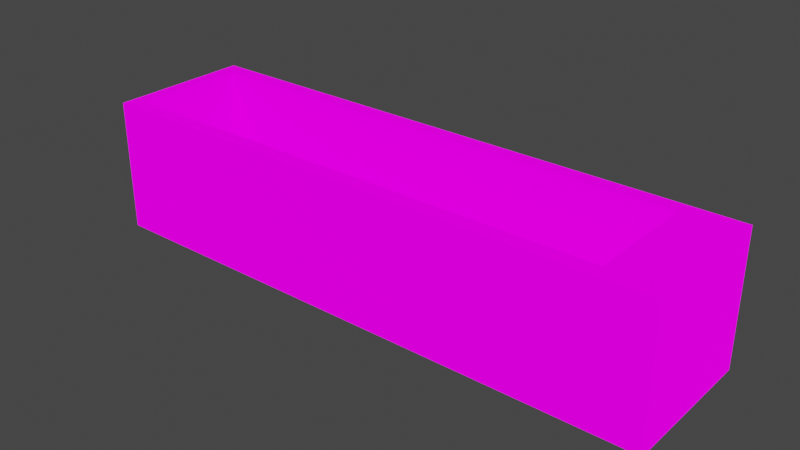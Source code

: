 # Source: destructo_6.blend  (saved by Blender 3.5.10; exported with 4.5.12 LTS)
import bpy
from mathutils import Matrix  # noqa: F401  (used for matrix-valued properties, if any)

bpy.ops.wm.read_factory_settings(use_empty=True)
scene = bpy.context.scene
scene.name = 'Scene'

# ---- images (referenced by path relative to the original .blend; pixels are not part of the script)
import os
ASSET_DIR = os.environ.get("B2B_ASSET_DIR", "")  # directory of the original .blend (textures are referenced by path, not embedded)
HERE = os.path.dirname(os.path.abspath(__file__))  # packed textures are extracted next to this script under _unpacked/

def load_image(name, relpath, width, height, colorspace="sRGB"):
    """Load a texture the original file referenced (path relative to the .blend, or extracted next to this script)."""
    p = next((c for c in (os.path.join(HERE, relpath), os.path.join(ASSET_DIR, relpath)) if relpath and os.path.exists(c)), "")
    if p:
        img = bpy.data.images.load(p, check_existing=True)
        img.name = name
    else:  # same state as the original file: an image datablock whose file is absent (Cycles renders it pink)
        img = bpy.data.images.new(name, width, height)
        img.source = "FILE"
        img.filepath = "//" + (relpath or name)
    img.colorspace_settings.name = colorspace
    return img
img_metalicity_png = load_image('metalicity.png', 'metalicity.png', 1024, 1024, 'sRGB')
img_roughness_png = load_image('roughness.png', 'roughness.png', 1024, 1024, 'sRGB')
img_emission_png_001 = load_image('emission.png.001', 'emission.png', 1024, 1024, 'sRGB')
img_albedo_png_001 = load_image('albedo.png.001', 'albedo.png', 1024, 1024, 'sRGB')

# ---- materials (node trees are filled in below, after node groups)
mat_palette = bpy.data.materials.new('Palette')
mat_palette.alpha_threshold = 0.0
mat_palette.use_backface_culling = True
mat_palette.roughness = 0.5
mat_palette.line_color = (0.0, 0.0, 0.0, 1.0)

# ---- material node trees
mat_palette.use_nodes = True; mat_palette.node_tree.nodes.clear()
_N = mat_palette.node_tree.nodes; _L = mat_palette.node_tree.links
n0 = _N.new('ShaderNodeBsdfPrincipled'); n0.name = 'Principled BSDF'; n0.location = (10, 300)
n0.distribution = 'GGX'
n0.subsurface_method = 'RANDOM_WALK_SKIN'
n0.inputs[3].default_value = 1.45
n0.inputs[13].default_value = 0.15
n0.inputs[28].default_value = 1.0
n1 = _N.new('ShaderNodeSeparateColor'); n1.name = 'Separate Color.001'; n1.location = (-183, 89)
n1.hide = True
n2 = _N.new('ShaderNodeOutputMaterial'); n2.name = 'Material Output'; n2.location = (314, 265)
n2.hide = True
n3 = _N.new('ShaderNodeTexImage'); n3.name = 'Image Texture.002'; n3.location = (-488, 121)
n3.hide = True
n3.image = img_metalicity_png
n4 = _N.new('ShaderNodeSeparateColor'); n4.name = 'Separate Color'; n4.location = (-194, -3)
n4.hide = True
n5 = _N.new('ShaderNodeTexImage'); n5.name = 'Image Texture.003'; n5.location = (-533, -8)
n5.hide = True
n5.image = img_roughness_png
n6 = _N.new('ShaderNodeTexImage'); n6.name = 'Image Texture.001'; n6.location = (-343, -206)
n6.hide = True
n6.image = img_emission_png_001
n7 = _N.new('ShaderNodeTexImage'); n7.name = 'Image Texture'; n7.location = (-287, 243)
n7.hide = True
n7.image = img_albedo_png_001
_L.new(n0.outputs[0], n2.inputs[0])
_L.new(n7.outputs[0], n0.inputs[0])
_L.new(n6.outputs[0], n0.inputs[27])
_L.new(n1.outputs[0], n0.inputs[1])
_L.new(n5.outputs[0], n4.inputs[0])
_L.new(n4.outputs[0], n0.inputs[2])
_L.new(n3.outputs[0], n1.inputs[0])
n2.is_active_output = True

# ---- world
world_world = bpy.data.worlds.new('World'); scene.world = world_world
world_world.use_nodes = True; world_world.node_tree.nodes.clear()
_N = world_world.node_tree.nodes; _L = world_world.node_tree.links
n0 = _N.new('ShaderNodeOutputWorld'); n0.name = 'World Output'; n0.location = (300, 300)
n1 = _N.new('ShaderNodeBackground'); n1.name = 'Background'; n1.location = (10, 300)
n1.inputs[0].default_value = (0.05088, 0.05088, 0.05088, 1.0)
_L.new(n1.outputs[0], n0.inputs[0])
n0.is_active_output = True
world_world.color = (0.05088, 0.05088, 0.05088)
world_world.use_sun_shadow = False
world_world.sun_shadow_jitter_overblur = 0.0

# ---- meshes
me_mesh_dh6_walls = bpy.data.meshes.new('mesh_dh6_walls')
me_mesh_dh6_walls.from_pydata([(31.93, 6.369, 10.46), (38.08, 8.078, 10.46), (38.08, -8.14, 10.46), (31.93, -6.431, 10.46), (-25.27, 6.369, 10.46), (-26.95, -8.14, 10.46), (-26.95, 8.078, 10.46), (-25.27, -6.431, -3.369), (-26.95, 8.078, -4.481), (-26.95, -8.14, -4.481), (-25.27, 6.369, -3.369), (-25.27, -6.431, 10.46), (38.08, -8.14, -4.481), (38.08, 8.078, -4.481), (31.93, -3.479, 0.01614), (31.93, 3.321, 0.01614), (31.93, -3.479, 6.016), (31.93, 3.321, 6.016), (31.93, 6.369, -3.369), (31.93, -6.431, -3.369), (31.53, -0.07949, 6.016)], [], [(6, 1, 13, 8), (7, 19, 18, 10), (1, 2, 12, 13), (2, 5, 9, 12), (11, 7, 10, 4), (9, 8, 13, 12), (5, 6, 8, 9), (11, 5, 2, 3), (1, 0, 3, 2), (6, 4, 0, 1), (5, 11, 4, 6), (10, 18, 0, 4), (3, 0, 17, 16), (14, 19, 3, 16), (15, 17, 0, 18), (7, 11, 3, 19)])
_uv = me_mesh_dh6_walls.uv_layers.new(name='UVMap')
_uv.uv.foreach_set('vector', [0.4502, 0.8626, 0.4502, 0.8626, 0.4502, 0.8626, 0.4502, 0.8626, 0.489, 0.7998, 0.489, 0.7998, 0.489, 0.7998, 0.489, 0.7998, 0.4502, 0.8626, 0.4502, 0.8626, 0.4502, 0.8626, 0.4502, 0.8626, 0.4502, 0.8626, 0.4502, 0.8626, 0.4502, 0.8626, 0.4502, 0.8626, 0.4502, 0.8626, 0.4502, 0.8626, 0.4502, 0.8626, 0.4502, 0.8626, 0.4502, 0.8626, 0.4502, 0.8626, 0.4502, 0.8626, 0.4502, 0.8626, 0.4502, 0.8626, 0.4502, 0.8626, 0.4502, 0.8626, 0.4502, 0.8626, 0.489, 0.7998, 0.489, 0.7998, 0.489, 0.7998, 0.489, 0.7998, 0.489, 0.7998, 0.489, 0.7998, 0.489, 0.7998, 0.489, 0.7998, 0.489, 0.7998, 0.489, 0.7998, 0.489, 0.7998, 0.489, 0.7998, 0.489, 0.7998, 0.489, 0.7998, 0.489, 0.7998, 0.489, 0.7998, 0.4502, 0.8626, 0.4502, 0.8626, 0.4502, 0.8626, 0.4502, 0.8626, 0.4502, 0.8626, 0.4502, 0.8626, 0.4502, 0.8626, 0.4502, 0.8626, 0.4502, 0.8626, 0.4502, 0.8626, 0.4502, 0.8626, 0.4502, 0.8626, 0.4502, 0.8626, 0.4502, 0.8626, 0.4502, 0.8626, 0.4502, 0.8626, 0.4502, 0.8626, 0.4502, 0.8626, 0.4502, 0.8626, 0.4502, 0.8626])
_uv.active_render = True
_uv = me_mesh_dh6_walls.uv_layers.new(name='UVMap.001')
_uv.uv.foreach_set('vector', [0.8071, 0.9312, 0.5669, 0.9995, 0.5669, 0.9995, 0.8071, 0.9312, 0.8042, 0.6431, 0.9038, 0.6587, 0.8521, 0.6567, 0.3413, 0.6411, 0.5669, 0.9995, 0.5698, 0.9995, 0.5698, 0.9995, 0.5669, 0.9995, 0.8804, 0.978, 0.01904, 0.9312, 0.01904, 0.9312, 0.8804, 0.978, 0.01807, 0.9321, 0.8042, 0.6431, 0.3413, 0.6411, 0.3794, 0.9214, 0.01904, 0.9312, 0.8071, 0.9312, 0.5669, 0.9995, 0.8804, 0.978, 0.01904, 0.9312, 0.8071, 0.9312, 0.8071, 0.9312, 0.01904, 0.9312, 0.01807, 0.9321, 0.01904, 0.9312, 0.8804, 0.978, 0.8794, 0.978, 0.5669, 0.9995, 0.5737, 0.9985, 0.8813, 0.9644, 0.5698, 0.9995, 0.8071, 0.9312, 0.3794, 0.9214, 0.5737, 0.9985, 0.5669, 0.9995, 0.01904, 0.9312, 0.01807, 0.9321, 0.3794, 0.9214, 0.8071, 0.9312, 0.3413, 0.6411, 0.4094, 0.5535, 0.5737, 0.9985, 0.3794, 0.9214, 0.8813, 0.9644, 0.5737, 0.9985, 0.9935, 0.5754, 0.4174, 0.5774, 0.3423, 0.5817, 0.0, 0.0, 0.8813, 0.9644, 0.4174, 0.5774, 0.3773, 0.5661, 0.9935, 0.5754, 0.5737, 0.9985, 0.0, 0.0, 0.8042, 0.6431, 0.01807, 0.9321, 0.8813, 0.9644, 0.9038, 0.6587])
me_mesh_dh6_walls.materials.append(mat_palette)
me_mesh_dh6_walls.update()
me_mesh_dh6_walls.normals_split_custom_set([tuple(v) for v in zip(*[iter([0.0, 1.0, 0.0, 0.0, 1.0, 0.0, 0.0, 1.0, 0.0, 0.0, 1.0, 0.0, 0.0, 0.0, 1.0, 0.0, 0.0, 1.0, 0.0, 0.0, 1.0, 0.0, 0.0, 1.0, 1.0, 0.0, 0.0, 1.0, 0.0, 0.0, 1.0, 0.0, 0.0, 1.0, 0.0, 0.0, 0.0, -1.0, 0.0, 0.0, -1.0, 0.0, 0.0, -1.0, 0.0, 0.0, -1.0, 0.0, 1.0, 0.0, 0.0, 1.0, 0.0, 0.0, 1.0, 0.0, 0.0, 1.0, 0.0, 0.0, 0.0, 0.0, -1.0, 0.0, 0.0, -1.0, 0.0, 0.0, -1.0, 0.0, 0.0, -1.0, -1.0, 0.0, 0.0, -1.0, 0.0, 0.0, -1.0, 0.0, 0.0, -1.0, 0.0, 0.0, 0.0, 0.0, 1.0, 0.0, 0.0, 1.0, 0.0, 0.0, 1.0, 0.0, 0.0, 1.0, -1.497e-07, 0.0, 1.0, -1.497e-07, 0.0, 1.0, -1.497e-07, 0.0, 1.0, -1.497e-07, 0.0, 1.0, 0.0, 0.0, 1.0, 0.0, 0.0, 1.0, 0.0, 0.0, 1.0, 0.0, 0.0, 1.0, 4.704e-07, 0.0, 1.0, 4.704e-07, 0.0, 1.0, 4.704e-07, 0.0, 1.0, 4.704e-07, 0.0, 1.0, 0.0, -1.0, 0.0, 0.0, -1.0, 0.0, 0.0, -1.0, 0.0, 0.0, -1.0, 0.0, -1.0, 0.0, 0.0, -1.0, 0.0, 0.0, -1.0, 0.0, 0.0, -1.0, 0.0, 0.0, -1.0, 5.215e-07, 0.0, -1.0, 5.215e-07, 0.0, -1.0, 5.215e-07, 0.0, -1.0, 5.215e-07, 0.0, -1.0, -1.01e-06, 0.0, -1.0, -1.01e-06, 0.0, -1.0, -1.01e-06, 0.0, -1.0, -1.01e-06, 0.0, 0.0, 1.0, 0.0, 0.0, 1.0, 0.0, 0.0, 1.0, 0.0, 0.0, 1.0, 0.0])] * 3)])
me_mesh_dh6_pad = bpy.data.meshes.new('mesh_dh6_pad')
me_mesh_dh6_pad.from_pydata([(0.8, -0.8, -1.331), (-0.5215, -0.5215, 1.331), (-0.8, -0.8, -1.331), (-0.8, 0.8, -1.331), (-0.5215, 0.5215, 1.331), (0.8, 0.8, -1.331), (0.5215, 0.5215, 1.331), (0.5215, -0.5215, 1.331), (-0.8, -0.8, 0.9313), (0.8, 0.8, 0.9313), (0.8, -0.8, 0.9313), (-0.8, 0.8, 0.9313), (-0.8, -0.8, 1.331), (0.8, -0.8, 1.331), (-0.8, 0.8, 1.331), (0.8, 0.8, 1.331)], [], [(1, 7, 6, 4), (9, 10, 0, 5), (8, 10, 13, 12), (3, 5, 0, 2), (8, 11, 3, 2), (11, 9, 5, 3), (14, 15, 9, 11), (12, 14, 11, 8), (2, 0, 10, 8), (15, 13, 10, 9), (7, 1, 12, 13), (1, 4, 14, 12), (4, 6, 15, 14), (6, 7, 13, 15)])
_uv = me_mesh_dh6_pad.uv_layers.new(name='UVMap')
_uv.uv.foreach_set('vector', [0.4265, 0.8008, 0.4265, 0.8008, 0.4265, 0.8008, 0.4265, 0.8008, 0.4502, 0.8626, 0.4502, 0.8626, 0.4502, 0.8626, 0.4502, 0.8626, 0.156, 0.8458, 0.156, 0.8458, 0.156, 0.8458, 0.156, 0.8458, 0.4502, 0.8626, 0.4502, 0.8626, 0.4502, 0.8626, 0.4502, 0.8626, 0.4502, 0.8626, 0.4502, 0.8626, 0.4502, 0.8626, 0.4502, 0.8626, 0.4502, 0.8626, 0.4502, 0.8626, 0.4502, 0.8626, 0.4502, 0.8626, 0.156, 0.8458, 0.156, 0.8458, 0.156, 0.8458, 0.156, 0.8458, 0.156, 0.8458, 0.156, 0.8458, 0.156, 0.8458, 0.156, 0.8458, 0.4502, 0.8626, 0.4502, 0.8626, 0.4502, 0.8626, 0.4502, 0.8626, 0.156, 0.8458, 0.156, 0.8458, 0.156, 0.8458, 0.156, 0.8458, 0.156, 0.8457, 0.156, 0.8457, 0.156, 0.8457, 0.156, 0.8457, 0.156, 0.8457, 0.156, 0.8457, 0.156, 0.8457, 0.156, 0.8457, 0.156, 0.8457, 0.156, 0.8457, 0.156, 0.8457, 0.156, 0.8457, 0.156, 0.8457, 0.156, 0.8457, 0.156, 0.8457, 0.156, 0.8457])
_uv.active_render = True
_uv = me_mesh_dh6_pad.uv_layers.new(name='UVMap.001')
_uv.uv.foreach_set('vector', [0.4923, 0.6573, 0.4923, 0.6586, 0.4911, 0.6586, 0.4911, 0.6573, 0.3649, 0.6594, 0.3677, 0.6594, 0.3677, 0.6577, 0.3657, 0.6577, 0.8523, 0.6594, 0.8542, 0.6594, 0.8542, 0.6597, 0.8523, 0.6597, 0.356, 0.657, 0.356, 0.6589, 0.3579, 0.6589, 0.3579, 0.657, 0.3608, 0.6594, 0.3589, 0.6594, 0.3589, 0.6577, 0.3608, 0.6577, 0.3621, 0.6594, 0.3649, 0.6594, 0.364, 0.6577, 0.3621, 0.6577, 0.3621, 0.6597, 0.364, 0.6597, 0.3649, 0.6594, 0.3621, 0.6594, 0.3608, 0.6597, 0.3589, 0.6597, 0.3589, 0.6594, 0.3608, 0.6594, 0.8523, 0.6577, 0.8542, 0.6577, 0.8542, 0.6594, 0.8523, 0.6594, 0.3657, 0.6597, 0.3677, 0.6597, 0.3677, 0.6594, 0.3649, 0.6594, 0.4923, 0.6586, 0.4923, 0.6573, 0.4927, 0.657, 0.4927, 0.6589, 0.4923, 0.6573, 0.4911, 0.6573, 0.4907, 0.657, 0.4927, 0.657, 0.4911, 0.6573, 0.4911, 0.6586, 0.4907, 0.6589, 0.4907, 0.657, 0.4911, 0.6586, 0.4923, 0.6586, 0.4927, 0.6589, 0.4907, 0.6589])
me_mesh_dh6_pad.materials.append(mat_palette)
me_mesh_dh6_pad.update()
me_mesh_dh6_pad.normals_split_custom_set([tuple(v) for v in zip(*[iter([0.0, 0.0, 1.0, 0.0, 0.0, 1.0, 0.0, 0.0, 1.0, 0.0, 0.0, 1.0, 1.0, 0.0, 0.0, 1.0, 0.0, 0.0, 1.0, 0.0, 0.0, 1.0, 0.0, 0.0, 0.0, -1.0, 0.0, 0.0, -1.0, 0.0, 0.0, -1.0, 0.0, 0.0, -1.0, 0.0, 0.0, 0.0, -1.0, 0.0, 0.0, -1.0, 0.0, 0.0, -1.0, 0.0, 0.0, -1.0, -1.0, 0.0, 0.0, -1.0, 0.0, 0.0, -1.0, 0.0, 0.0, -1.0, 0.0, 0.0, 0.0, 1.0, 0.0, 0.0, 1.0, 0.0, 0.0, 1.0, 0.0, 0.0, 1.0, 0.0, 0.0, 1.0, 0.0, 0.0, 1.0, 0.0, 0.0, 1.0, 0.0, 0.0, 1.0, 0.0, -1.0, 0.0, 0.0, -1.0, 0.0, 0.0, -1.0, 0.0, 0.0, -1.0, 0.0, 0.0, 0.0, -1.0, 0.0, 0.0, -1.0, 0.0, 0.0, -1.0, 0.0, 0.0, -1.0, 0.0, 1.0, 0.0, 0.0, 1.0, 0.0, 0.0, 1.0, 0.0, 0.0, 1.0, 0.0, 0.0, 0.0, 0.0, 1.0, 0.0, 0.0, 1.0, 0.0, 0.0, 1.0, 0.0, 0.0, 1.0, -6.478e-07, 0.0, 1.0, -6.478e-07, 0.0, 1.0, -6.478e-07, 0.0, 1.0, -6.478e-07, 0.0, 1.0, 0.0, 0.0, 1.0, 0.0, 0.0, 1.0, 0.0, 0.0, 1.0, 0.0, 0.0, 1.0, 6.478e-07, 0.0, 1.0, 6.478e-07, 0.0, 1.0, 6.478e-07, 0.0, 1.0, 6.478e-07, 0.0, 1.0])] * 3)])
me_mesh_dh6_slots = bpy.data.meshes.new('mesh_dh6_slots')
me_mesh_dh6_slots.from_pydata([(-14.27, -5.631, -3.369), (-15.87, -5.631, -2.646), (-15.87, -5.631, -3.369), (-15.87, 5.57, -3.369), (-15.87, 5.57, -2.646), (-14.27, 5.57, -3.369), (-14.27, 5.57, -2.646), (-14.27, -5.631, -2.646), (-6.872, -5.631, -3.369), (-8.472, -5.631, -2.646), (-8.472, -5.631, -3.369), (-8.472, 5.57, -3.369), (-8.472, 5.57, -2.646), (-6.872, 5.57, -3.369), (-6.872, 5.57, -2.646), (-6.872, -5.631, -2.646), (0.9281, -5.631, -3.369), (-0.672, -5.631, -2.646), (-0.672, -5.631, -3.369), (-0.672, 5.57, -3.369), (-0.672, 5.57, -2.646), (0.9281, 5.57, -3.369), (0.9281, 5.57, -2.646), (0.9281, -5.631, -2.646), (9.128, -5.631, -3.369), (7.528, -5.631, -2.646), (7.528, -5.631, -3.369), (7.528, 5.57, -3.369), (7.528, 5.57, -2.646), (9.128, 5.57, -3.369), (9.128, 5.57, -2.646), (9.128, -5.631, -2.646), (17.73, -5.631, -3.369), (16.13, -5.631, -2.646), (16.13, -5.631, -3.369), (16.13, 5.57, -3.369), (16.13, 5.57, -2.646), (17.73, 5.57, -3.369), (17.73, 5.57, -2.646), (17.73, -5.631, -2.646), (26.73, -5.631, -3.369), (25.13, -5.631, -2.646), (25.13, -5.631, -3.369), (25.13, 5.57, -3.369), (25.13, 5.57, -2.646), (26.73, 5.57, -3.369), (26.73, 5.57, -2.646), (26.73, -5.631, -2.646)], [], [(1, 7, 6, 4), (6, 7, 0, 5), (2, 0, 7, 1), (3, 5, 0, 2), (1, 4, 3, 2), (4, 6, 5, 3), (9, 15, 14, 12), (14, 15, 8, 13), (10, 8, 15, 9), (11, 13, 8, 10), (9, 12, 11, 10), (12, 14, 13, 11), (17, 23, 22, 20), (22, 23, 16, 21), (18, 16, 23, 17), (19, 21, 16, 18), (17, 20, 19, 18), (20, 22, 21, 19), (25, 31, 30, 28), (30, 31, 24, 29), (26, 24, 31, 25), (27, 29, 24, 26), (25, 28, 27, 26), (28, 30, 29, 27), (33, 39, 38, 36), (38, 39, 32, 37), (34, 32, 39, 33), (35, 37, 32, 34), (33, 36, 35, 34), (36, 38, 37, 35), (41, 47, 46, 44), (46, 47, 40, 45), (42, 40, 47, 41), (43, 45, 40, 42), (41, 44, 43, 42), (44, 46, 45, 43)])
_uv = me_mesh_dh6_slots.uv_layers.new(name='UVMap')
_uv.uv.foreach_set('vector', [0.4265, 0.8008, 0.4265, 0.8008, 0.4265, 0.8008, 0.4265, 0.8008, 0.4502, 0.8626, 0.4502, 0.8626, 0.4502, 0.8626, 0.4502, 0.8626, 0.4502, 0.8626, 0.4502, 0.8626, 0.4502, 0.8626, 0.4502, 0.8626, 0.4502, 0.8626, 0.4502, 0.8626, 0.4502, 0.8626, 0.4502, 0.8626, 0.4502, 0.8626, 0.4502, 0.8626, 0.4502, 0.8626, 0.4502, 0.8626, 0.4502, 0.8626, 0.4502, 0.8626, 0.4502, 0.8626, 0.4502, 0.8626, 0.4265, 0.8008, 0.4265, 0.8008, 0.4265, 0.8008, 0.4265, 0.8008, 0.4502, 0.8626, 0.4502, 0.8626, 0.4502, 0.8626, 0.4502, 0.8626, 0.4502, 0.8626, 0.4502, 0.8626, 0.4502, 0.8626, 0.4502, 0.8626, 0.4502, 0.8626, 0.4502, 0.8626, 0.4502, 0.8626, 0.4502, 0.8626, 0.4502, 0.8626, 0.4502, 0.8626, 0.4502, 0.8626, 0.4502, 0.8626, 0.4502, 0.8626, 0.4502, 0.8626, 0.4502, 0.8626, 0.4502, 0.8626, 0.4265, 0.8008, 0.4265, 0.8008, 0.4265, 0.8008, 0.4265, 0.8008, 0.4502, 0.8626, 0.4502, 0.8626, 0.4502, 0.8626, 0.4502, 0.8626, 0.4502, 0.8626, 0.4502, 0.8626, 0.4502, 0.8626, 0.4502, 0.8626, 0.4502, 0.8626, 0.4502, 0.8626, 0.4502, 0.8626, 0.4502, 0.8626, 0.4502, 0.8626, 0.4502, 0.8626, 0.4502, 0.8626, 0.4502, 0.8626, 0.4502, 0.8626, 0.4502, 0.8626, 0.4502, 0.8626, 0.4502, 0.8626, 0.4265, 0.8008, 0.4265, 0.8008, 0.4265, 0.8008, 0.4265, 0.8008, 0.4502, 0.8626, 0.4502, 0.8626, 0.4502, 0.8626, 0.4502, 0.8626, 0.4502, 0.8626, 0.4502, 0.8626, 0.4502, 0.8626, 0.4502, 0.8626, 0.4502, 0.8626, 0.4502, 0.8626, 0.4502, 0.8626, 0.4502, 0.8626, 0.4502, 0.8626, 0.4502, 0.8626, 0.4502, 0.8626, 0.4502, 0.8626, 0.4502, 0.8626, 0.4502, 0.8626, 0.4502, 0.8626, 0.4502, 0.8626, 0.4265, 0.8008, 0.4265, 0.8008, 0.4265, 0.8008, 0.4265, 0.8008, 0.4502, 0.8626, 0.4502, 0.8626, 0.4502, 0.8626, 0.4502, 0.8626, 0.4502, 0.8626, 0.4502, 0.8626, 0.4502, 0.8626, 0.4502, 0.8626, 0.4502, 0.8626, 0.4502, 0.8626, 0.4502, 0.8626, 0.4502, 0.8626, 0.4502, 0.8626, 0.4502, 0.8626, 0.4502, 0.8626, 0.4502, 0.8626, 0.4502, 0.8626, 0.4502, 0.8626, 0.4502, 0.8626, 0.4502, 0.8626, 0.4265, 0.8008, 0.4265, 0.8008, 0.4265, 0.8008, 0.4265, 0.8008, 0.4502, 0.8626, 0.4502, 0.8626, 0.4502, 0.8626, 0.4502, 0.8626, 0.4502, 0.8626, 0.4502, 0.8626, 0.4502, 0.8626, 0.4502, 0.8626, 0.4502, 0.8626, 0.4502, 0.8626, 0.4502, 0.8626, 0.4502, 0.8626, 0.4502, 0.8626, 0.4502, 0.8626, 0.4502, 0.8626, 0.4502, 0.8626, 0.4502, 0.8626, 0.4502, 0.8626, 0.4502, 0.8626, 0.4502, 0.8626])
_uv.active_render = True
_uv = me_mesh_dh6_slots.uv_layers.new(name='UVMap.001')
_uv.uv.foreach_set('vector', [0.4927, 0.657, 0.4927, 0.6589, 0.4907, 0.6589, 0.4907, 0.657, 0.3657, 0.6597, 0.3677, 0.6597, 0.3677, 0.6577, 0.3657, 0.6577, 0.8523, 0.6577, 0.8542, 0.6577, 0.8542, 0.6597, 0.8523, 0.6597, 0.356, 0.657, 0.356, 0.6589, 0.3579, 0.6589, 0.3579, 0.657, 0.3608, 0.6597, 0.3589, 0.6597, 0.3589, 0.6577, 0.3608, 0.6577, 0.3621, 0.6597, 0.364, 0.6597, 0.364, 0.6577, 0.3621, 0.6577, 0.4927, 0.657, 0.4927, 0.6589, 0.4907, 0.6589, 0.4907, 0.657, 0.3657, 0.6597, 0.3677, 0.6597, 0.3677, 0.6577, 0.3657, 0.6577, 0.8523, 0.6577, 0.8542, 0.6577, 0.8542, 0.6597, 0.8523, 0.6597, 0.356, 0.657, 0.356, 0.6589, 0.3579, 0.6589, 0.3579, 0.657, 0.3608, 0.6597, 0.3589, 0.6597, 0.3589, 0.6577, 0.3608, 0.6577, 0.3621, 0.6597, 0.364, 0.6597, 0.364, 0.6577, 0.3621, 0.6577, 0.4927, 0.657, 0.4927, 0.6589, 0.4907, 0.6589, 0.4907, 0.657, 0.3657, 0.6597, 0.3677, 0.6597, 0.3677, 0.6577, 0.3657, 0.6577, 0.8523, 0.6577, 0.8542, 0.6577, 0.8542, 0.6597, 0.8523, 0.6597, 0.356, 0.657, 0.356, 0.6589, 0.3579, 0.6589, 0.3579, 0.657, 0.3608, 0.6597, 0.3589, 0.6597, 0.3589, 0.6577, 0.3608, 0.6577, 0.3621, 0.6597, 0.364, 0.6597, 0.364, 0.6577, 0.3621, 0.6577, 0.4927, 0.657, 0.4927, 0.6589, 0.4907, 0.6589, 0.4907, 0.657, 0.3657, 0.6597, 0.3677, 0.6597, 0.3677, 0.6577, 0.3657, 0.6577, 0.8523, 0.6577, 0.8542, 0.6577, 0.8542, 0.6597, 0.8523, 0.6597, 0.356, 0.657, 0.356, 0.6589, 0.3579, 0.6589, 0.3579, 0.657, 0.3608, 0.6597, 0.3589, 0.6597, 0.3589, 0.6577, 0.3608, 0.6577, 0.3621, 0.6597, 0.364, 0.6597, 0.364, 0.6577, 0.3621, 0.6577, 0.4927, 0.657, 0.4927, 0.6589, 0.4907, 0.6589, 0.4907, 0.657, 0.3657, 0.6597, 0.3677, 0.6597, 0.3677, 0.6577, 0.3657, 0.6577, 0.8523, 0.6577, 0.8542, 0.6577, 0.8542, 0.6597, 0.8523, 0.6597, 0.356, 0.657, 0.356, 0.6589, 0.3579, 0.6589, 0.3579, 0.657, 0.3608, 0.6597, 0.3589, 0.6597, 0.3589, 0.6577, 0.3608, 0.6577, 0.3621, 0.6597, 0.364, 0.6597, 0.364, 0.6577, 0.3621, 0.6577, 0.4927, 0.657, 0.4927, 0.6589, 0.4907, 0.6589, 0.4907, 0.657, 0.3657, 0.6597, 0.3677, 0.6597, 0.3677, 0.6577, 0.3657, 0.6577, 0.8523, 0.6577, 0.8542, 0.6577, 0.8542, 0.6597, 0.8523, 0.6597, 0.356, 0.657, 0.356, 0.6589, 0.3579, 0.6589, 0.3579, 0.657, 0.3608, 0.6597, 0.3589, 0.6597, 0.3589, 0.6577, 0.3608, 0.6577, 0.3621, 0.6597, 0.364, 0.6597, 0.364, 0.6577, 0.3621, 0.6577])
me_mesh_dh6_slots.materials.append(mat_palette)
me_mesh_dh6_slots.update()
me_mesh_dh6_slots.normals_split_custom_set([tuple(v) for v in zip(*[iter([0.0, 0.0, 1.0, 0.0, 0.0, 1.0, 0.0, 0.0, 1.0, 0.0, 0.0, 1.0, 1.0, 0.0, 0.0, 1.0, 0.0, 0.0, 1.0, 0.0, 0.0, 1.0, 0.0, 0.0, 0.0, -1.0, 0.0, 0.0, -1.0, 0.0, 0.0, -1.0, 0.0, 0.0, -1.0, 0.0, 0.0, 0.0, -1.0, 0.0, 0.0, -1.0, 0.0, 0.0, -1.0, 0.0, 0.0, -1.0, -1.0, 0.0, 0.0, -1.0, 0.0, 0.0, -1.0, 0.0, 0.0, -1.0, 0.0, 0.0, 0.0, 1.0, 0.0, 0.0, 1.0, 0.0, 0.0, 1.0, 0.0, 0.0, 1.0, 0.0, 0.0, 0.0, 1.0, 0.0, 0.0, 1.0, 0.0, 0.0, 1.0, 0.0, 0.0, 1.0, 1.0, 0.0, 0.0, 1.0, 0.0, 0.0, 1.0, 0.0, 0.0, 1.0, 0.0, 0.0, 0.0, -1.0, 0.0, 0.0, -1.0, 0.0, 0.0, -1.0, 0.0, 0.0, -1.0, 0.0, 0.0, 0.0, -1.0, 0.0, 0.0, -1.0, 0.0, 0.0, -1.0, 0.0, 0.0, -1.0, -1.0, 0.0, 0.0, -1.0, 0.0, 0.0, -1.0, 0.0, 0.0, -1.0, 0.0, 0.0, 0.0, 1.0, 0.0, 0.0, 1.0, 0.0, 0.0, 1.0, 0.0, 0.0, 1.0, 0.0, 0.0, 0.0, 1.0, 0.0, 0.0, 1.0, 0.0, 0.0, 1.0, 0.0, 0.0, 1.0, 1.0, 0.0, 0.0, 1.0, 0.0, 0.0, 1.0, 0.0, 0.0, 1.0, 0.0, 0.0, 0.0, -1.0, 0.0, 0.0, -1.0, 0.0, 0.0, -1.0, 0.0, 0.0, -1.0, 0.0, 0.0, 0.0, -1.0, 0.0, 0.0, -1.0, 0.0, 0.0, -1.0, 0.0, 0.0, -1.0, -1.0, 0.0, 0.0, -1.0, 0.0, 0.0, -1.0, 0.0, 0.0, -1.0, 0.0, 0.0, 0.0, 1.0, 0.0, 0.0, 1.0, 0.0, 0.0, 1.0, 0.0, 0.0, 1.0, 0.0, 0.0, 0.0, 1.0, 0.0, 0.0, 1.0, 0.0, 0.0, 1.0, 0.0, 0.0, 1.0, 1.0, 0.0, 0.0, 1.0, 0.0, 0.0, 1.0, 0.0, 0.0, 1.0, 0.0, 0.0, 0.0, -1.0, 0.0, 0.0, -1.0, 0.0, 0.0, -1.0, 0.0, 0.0, -1.0, 0.0, 0.0, 0.0, -1.0, 0.0, 0.0, -1.0, 0.0, 0.0, -1.0, 0.0, 0.0, -1.0, -1.0, 0.0, 0.0, -1.0, 0.0, 0.0, -1.0, 0.0, 0.0, -1.0, 0.0, 0.0, 0.0, 1.0, 0.0, 0.0, 1.0, 0.0, 0.0, 1.0, 0.0, 0.0, 1.0, 0.0, 0.0, 0.0, 1.0, 0.0, 0.0, 1.0, 0.0, 0.0, 1.0, 0.0, 0.0, 1.0, 1.0, 0.0, 0.0, 1.0, 0.0, 0.0, 1.0, 0.0, 0.0, 1.0, 0.0, 0.0, 0.0, -1.0, 0.0, 0.0, -1.0, 0.0, 0.0, -1.0, 0.0, 0.0, -1.0, 0.0, 0.0, 0.0, -1.0, 0.0, 0.0, -1.0, 0.0, 0.0, -1.0, 0.0, 0.0, -1.0, -1.0, 0.0, 0.0, -1.0, 0.0, 0.0, -1.0, 0.0, 0.0, -1.0, 0.0, 0.0, 0.0, 1.0, 0.0, 0.0, 1.0, 0.0, 0.0, 1.0, 0.0, 0.0, 1.0, 0.0, 0.0, 0.0, 1.0, 0.0, 0.0, 1.0, 0.0, 0.0, 1.0, 0.0, 0.0, 1.0, 1.0, 0.0, 0.0, 1.0, 0.0, 0.0, 1.0, 0.0, 0.0, 1.0, 0.0, 0.0, 0.0, -1.0, 0.0, 0.0, -1.0, 0.0, 0.0, -1.0, 0.0, 0.0, -1.0, 0.0, 0.0, 0.0, -1.0, 0.0, 0.0, -1.0, 0.0, 0.0, -1.0, 0.0, 0.0, -1.0, -1.0, 0.0, 0.0, -1.0, 0.0, 0.0, -1.0, 0.0, 0.0, -1.0, 0.0, 0.0, 0.0, 1.0, 0.0, 0.0, 1.0, 0.0, 0.0, 1.0, 0.0, 0.0, 1.0, 0.0])] * 3)])
me_mesh_dh6_section_2 = bpy.data.meshes.new('mesh_dh6_section_2')
me_mesh_dh6_section_2.from_pydata([(29.93, -6.498, 0.01614), (29.93, 6.399, 0.01614), (29.93, 6.399, -3.369), (29.93, -6.498, -3.369), (32.55, 6.399, 0.01614), (32.55, -6.498, 0.01614), (30.2, -6.498, 0.01614), (30.2, 6.399, 0.01614), (29.93, -6.498, -0.3835), (29.93, 6.399, -0.3835)], [], [(0, 6, 7, 1), (0, 1, 9, 8), (4, 7, 6, 5), (8, 9, 2, 3)])
_uv = me_mesh_dh6_section_2.uv_layers.new(name='UVMap')
_uv.uv.foreach_set('vector', [0.156, 0.8458, 0.156, 0.8458, 0.156, 0.8458, 0.156, 0.8458, 0.156, 0.8458, 0.156, 0.8458, 0.156, 0.8458, 0.156, 0.8458, 0.4265, 0.8008, 0.4265, 0.8008, 0.4265, 0.8008, 0.4265, 0.8008, 0.4502, 0.8626, 0.4502, 0.8626, 0.4502, 0.8626, 0.4502, 0.8626])
_uv.active_render = True
_uv = me_mesh_dh6_section_2.uv_layers.new(name='UVMap.001')
_uv.uv.foreach_set('vector', [0.4878, 0.6567, 0.3885, 0.523, 0.4094, 0.5535, 0.4858, 0.6567, 0.4878, 0.6567, 0.4858, 0.6567, 0.4858, 0.6564, 0.4878, 0.6563, 0.0, 0.0, 0.4094, 0.5535, 0.3885, 0.523, 0.0, 0.0, 0.4878, 0.6563, 0.4858, 0.6564, 0.4858, 0.6548, 0.4878, 0.6548])
me_mesh_dh6_section_2.materials.append(mat_palette)
me_mesh_dh6_section_2.update()
me_mesh_dh6_section_2.normals_split_custom_set([tuple(v) for v in zip(*[iter([0.0, 0.0, 1.0, 0.0, 0.0, 1.0, 0.0, 0.0, 1.0, 0.0, 0.0, 1.0, -1.0, 0.0, 0.0, -1.0, 0.0, 0.0, -1.0, 0.0, 0.0, -1.0, 0.0, 0.0, 0.0, 0.0, 1.0, 0.0, 0.0, 1.0, 0.0, 0.0, 1.0, 0.0, 0.0, 1.0, -1.0, 0.0, 0.0, -1.0, 0.0, 0.0, -1.0, 0.0, 0.0, -1.0, 0.0, 0.0])] * 3)])
me_mesh_dh6_section_1 = bpy.data.meshes.new('mesh_dh6_section_1')
me_mesh_dh6_section_1.from_pydata([(-25.27, 1.569, -3.369), (-25.27, -1.631, -3.369), (-22.07, -1.631, -3.369), (-22.07, 1.569, -3.369), (-24.99, -1.351, 0.01614), (-24.99, 1.29, 0.01614), (-22.35, 1.29, 0.01614), (-22.35, -1.351, 0.01614), (-25.27, 1.569, -0.3835), (-25.27, -1.631, -0.3835), (-22.07, -1.631, -0.3835), (-22.07, 1.569, -0.3835), (-25.27, -1.631, 0.01614), (-25.27, 1.569, 0.01614), (-22.07, -1.631, 0.01614), (-22.07, 1.569, 0.01614)], [], [(9, 8, 0, 1), (8, 11, 3, 0), (0, 3, 2, 1), (11, 10, 2, 3), (4, 7, 6, 5), (10, 9, 1, 2), (14, 12, 9, 10), (15, 14, 10, 11), (13, 15, 11, 8), (12, 13, 8, 9), (4, 5, 13, 12), (7, 4, 12, 14), (5, 6, 15, 13), (6, 7, 14, 15)])
_uv = me_mesh_dh6_section_1.uv_layers.new(name='UVMap')
_uv.uv.foreach_set('vector', [0.4502, 0.8626, 0.4502, 0.8626, 0.4502, 0.8626, 0.4502, 0.8626, 0.4502, 0.8626, 0.4502, 0.8626, 0.4502, 0.8626, 0.4502, 0.8626, 0.4502, 0.8626, 0.4502, 0.8626, 0.4502, 0.8626, 0.4502, 0.8626, 0.4502, 0.8626, 0.4502, 0.8626, 0.4502, 0.8626, 0.4502, 0.8626, 0.4265, 0.8008, 0.4265, 0.8008, 0.4265, 0.8008, 0.4265, 0.8008, 0.4502, 0.8626, 0.4502, 0.8626, 0.4502, 0.8626, 0.4502, 0.8626, 0.156, 0.8458, 0.156, 0.8458, 0.156, 0.8458, 0.156, 0.8458, 0.156, 0.8458, 0.156, 0.8458, 0.156, 0.8458, 0.156, 0.8458, 0.156, 0.8458, 0.156, 0.8458, 0.156, 0.8458, 0.156, 0.8458, 0.156, 0.8458, 0.156, 0.8458, 0.156, 0.8458, 0.156, 0.8458, 0.156, 0.8457, 0.156, 0.8457, 0.156, 0.8457, 0.156, 0.8457, 0.156, 0.8457, 0.156, 0.8457, 0.156, 0.8457, 0.156, 0.8457, 0.156, 0.8457, 0.156, 0.8457, 0.156, 0.8457, 0.156, 0.8457, 0.156, 0.8457, 0.156, 0.8457, 0.156, 0.8457, 0.156, 0.8457])
_uv.active_render = True
_uv = me_mesh_dh6_section_1.uv_layers.new(name='UVMap.001')
_uv.uv.foreach_set('vector', [0.2749, 0.6555, 0.271, 0.6555, 0.271, 0.6538, 0.2749, 0.6538, 0.2759, 0.6555, 0.2798, 0.6555, 0.2798, 0.6538, 0.2759, 0.6538, 0.3267, 0.6519, 0.3267, 0.6558, 0.3306, 0.6558, 0.3306, 0.6519, 0.481, 0.6565, 0.4849, 0.6565, 0.4849, 0.6548, 0.481, 0.6548, 0.4923, 0.6522, 0.4923, 0.6554, 0.4891, 0.6554, 0.4891, 0.6522, 0.106, 0.6555, 0.1021, 0.6555, 0.1021, 0.6538, 0.106, 0.6538, 0.106, 0.6558, 0.1021, 0.6558, 0.1021, 0.6555, 0.106, 0.6555, 0.481, 0.6567, 0.4849, 0.6567, 0.4849, 0.6565, 0.481, 0.6565, 0.2759, 0.6558, 0.2798, 0.6558, 0.2798, 0.6555, 0.2759, 0.6555, 0.2749, 0.6558, 0.271, 0.6558, 0.271, 0.6555, 0.2749, 0.6555, 0.4923, 0.6522, 0.4891, 0.6522, 0.4888, 0.6519, 0.4927, 0.6519, 0.4923, 0.6554, 0.4923, 0.6522, 0.4927, 0.6519, 0.4927, 0.6558, 0.4891, 0.6522, 0.4891, 0.6554, 0.4888, 0.6558, 0.4888, 0.6519, 0.4891, 0.6554, 0.4923, 0.6554, 0.4927, 0.6558, 0.4888, 0.6558])
me_mesh_dh6_section_1.materials.append(mat_palette)
me_mesh_dh6_section_1.update()
me_mesh_dh6_section_1.normals_split_custom_set([tuple(v) for v in zip(*[iter([-1.0, 0.0, 0.0, -1.0, 0.0, 0.0, -1.0, 0.0, 0.0, -1.0, 0.0, 0.0, 0.0, 1.0, 0.0, 0.0, 1.0, 0.0, 0.0, 1.0, 0.0, 0.0, 1.0, 0.0, 0.0, 0.0, -1.0, 0.0, 0.0, -1.0, 0.0, 0.0, -1.0, 0.0, 0.0, -1.0, 1.0, 0.0, 0.0, 1.0, 0.0, 0.0, 1.0, 0.0, 0.0, 1.0, 0.0, 0.0, 0.0, 0.0, 1.0, 0.0, 0.0, 1.0, 0.0, 0.0, 1.0, 0.0, 0.0, 1.0, 0.0, -1.0, 0.0, 0.0, -1.0, 0.0, 0.0, -1.0, 0.0, 0.0, -1.0, 0.0, 0.0, -1.0, 0.0, 0.0, -1.0, 0.0, 0.0, -1.0, 0.0, 0.0, -1.0, 0.0, 1.0, 0.0, 0.0, 1.0, 0.0, 0.0, 1.0, 0.0, 0.0, 1.0, 0.0, 0.0, 0.0, 1.0, 0.0, 0.0, 1.0, 0.0, 0.0, 1.0, 0.0, 0.0, 1.0, 0.0, -1.0, 0.0, 0.0, -1.0, 0.0, 0.0, -1.0, 0.0, 0.0, -1.0, 0.0, 0.0, 0.0, 0.0, 1.0, 0.0, 0.0, 1.0, 0.0, 0.0, 1.0, 0.0, 0.0, 1.0, 0.0, 0.0, 1.0, 0.0, 0.0, 1.0, 0.0, 0.0, 1.0, 0.0, 0.0, 1.0, 0.0, 0.0, 1.0, 0.0, 0.0, 1.0, 0.0, 0.0, 1.0, 0.0, 0.0, 1.0, 0.0, 0.0, 1.0, 0.0, 0.0, 1.0, 0.0, 0.0, 1.0, 0.0, 0.0, 1.0])] * 3)])

# ---- objects
ob_mdl_dh6_walls = bpy.data.objects.new('mdl_dh6_walls', me_mesh_dh6_walls)
ob_mdl_dh6_pad = bpy.data.objects.new('mdl_dh6_pad', me_mesh_dh6_pad)
ob_mdl_dh6_slots = bpy.data.objects.new('mdl_dh6_slots', me_mesh_dh6_slots)
ob_mdl_dh6_section_2 = bpy.data.objects.new('mdl_dh6_section_2', me_mesh_dh6_section_2)
ob_mdl_dh6_section_1 = bpy.data.objects.new('mdl_dh6_section_1', me_mesh_dh6_section_1)

# ---- transforms, parenting, visibility, modifiers, constraints
ob_mdl_dh6_walls.location = (-70.82, -16.83, 0.0)
ob_mdl_dh6_walls.rotation_mode = 'QUATERNION'
ob_mdl_dh6_walls.rotation_quaternion = (1.0, 0.0, 0.0, 0.0)
ob_mdl_dh6_pad.location = (-85.89, -16.86, -1.315)
ob_mdl_dh6_pad.rotation_mode = 'QUATERNION'
ob_mdl_dh6_pad.rotation_quaternion = (1.0, 0.0, 0.0, 0.0)
ob_mdl_dh6_slots.location = (-70.82, -16.83, 0.0)
ob_mdl_dh6_slots.rotation_mode = 'QUATERNION'
ob_mdl_dh6_slots.rotation_quaternion = (1.0, 0.0, 0.0, 0.0)
ob_mdl_dh6_section_2.location = (-70.82, -16.83, 0.0)
ob_mdl_dh6_section_2.rotation_mode = 'QUATERNION'
ob_mdl_dh6_section_2.rotation_quaternion = (1.0, 0.0, 0.0, 0.0)
ob_mdl_dh6_section_1.location = (-70.82, -16.83, 0.0)
ob_mdl_dh6_section_1.rotation_mode = 'QUATERNION'
ob_mdl_dh6_section_1.rotation_quaternion = (1.0, 0.0, 0.0, 0.0)

# ---- collection membership
scene.collection.objects.link(ob_mdl_dh6_walls)
scene.collection.objects.link(ob_mdl_dh6_pad)
scene.collection.objects.link(ob_mdl_dh6_slots)
scene.collection.objects.link(ob_mdl_dh6_section_2)
scene.collection.objects.link(ob_mdl_dh6_section_1)

# ---- scene / render settings (as saved in the file)
scene.frame_start = 1; scene.frame_end = 250; scene.frame_set(1)
scene.render.engine = 'BLENDER_WORKBENCH'
scene.cycles.sampling_pattern = 'TABULATED_SOBOL'
scene.cycles.use_light_tree = False
scene.eevee.use_gtao = True
scene.view_settings.view_transform = 'Filmic'
bpy.context.view_layer.update()

# ---- added for rendering (the .blend has no active camera and no usable light): camera, sun
cam_auto = bpy.data.cameras.new('AutoCamera')
cam_auto.lens = 50.0
cam_auto.sensor_width = 36.0
cam_auto.clip_end = 1114.9
ob_auto_camera = bpy.data.objects.new('AutoCamera', cam_auto)
scene.collection.objects.link(ob_auto_camera)
ob_auto_camera.location = (-1.73162, -93.0922, 53.8109)
ob_auto_camera.rotation_euler = (1.09748, -7.21219e-08, 0.694738)
scene.camera = ob_auto_camera
light_auto_sun = bpy.data.lights.new('AutoSun', 'SUN')
light_auto_sun.energy = 3.0
light_auto_sun.angle = 0.0523599
ob_auto_sun = bpy.data.objects.new('AutoSun', light_auto_sun)
scene.collection.objects.link(ob_auto_sun)
ob_auto_sun.rotation_euler = (0.872665, 0.174533, 0.523599)
bpy.context.view_layer.update()
